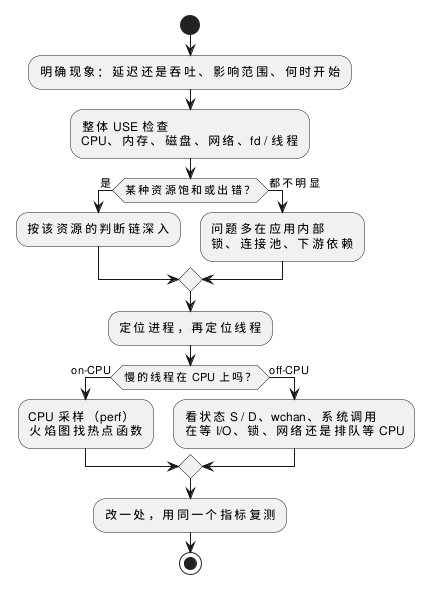

The diagram above was rendered by PlantUML. Its source (embedded in the PNG):
@startuml
start
:明确现象：延迟还是吞吐、影响范围、何时开始;
:整体 USE 检查\nCPU、内存、磁盘、网络、fd / 线程;
if (某种资源饱和或出错？) then (是)
  :按该资源的判断链深入;
else (都不明显)
  :问题多在应用内部\n锁、连接池、下游依赖;
endif
:定位进程，再定位线程;
if (慢的线程在 CPU 上吗？) then (on-CPU)
  :CPU 采样（perf）\n火焰图找热点函数;
else (off-CPU)
  :看状态 S / D、wchan、系统调用\n在等 I/O、锁、网络还是排队等 CPU;
endif
:改一处，用同一个指标复测;
stop
@enduml